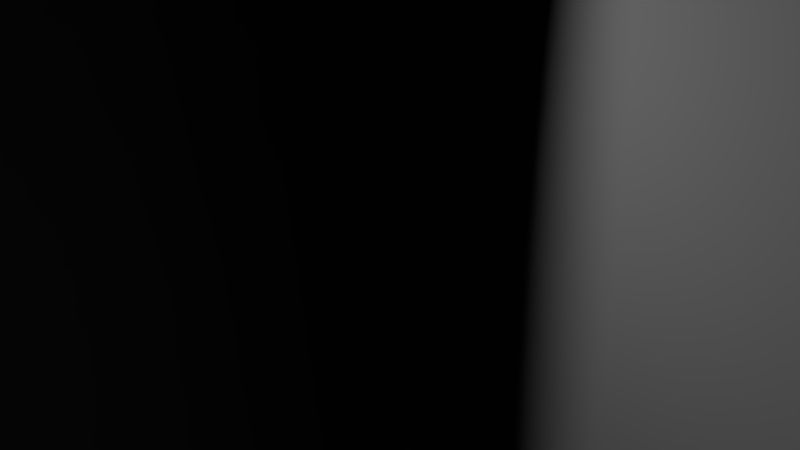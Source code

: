# Source: Tree1M.blend  (saved by Blender 2.79.0; exported with 4.5.12 LTS)
import bpy
from mathutils import Matrix  # noqa: F401  (used for matrix-valued properties, if any)

bpy.ops.wm.read_factory_settings(use_empty=True)
scene = bpy.context.scene
scene.name = 'Scene'

# ---- collections
col_collection_1 = bpy.data.collections.new('Collection 1'); scene.collection.children.link(col_collection_1)

# ---- materials (node trees are filled in below, after node groups)
mat_jtree11 = bpy.data.materials.new('JTree11')
mat_jtree11.alpha_threshold = 0.0
mat_jtree11.use_transparent_shadow = False
mat_jtree11.roughness = 0.5

# ---- material node trees

# ---- world
world_world = bpy.data.worlds.new('World'); scene.world = world_world
world_world.color = (0.05088, 0.05088, 0.05088)
world_world.use_sun_shadow = False
world_world.sun_shadow_jitter_overblur = 0.0
world_world.cycles.sampling_method = 'MANUAL'

# ---- cameras
cam_camera = bpy.data.cameras.new('Camera')
cam_camera.clip_end = 100.0
cam_camera.lens = 35.0
cam_camera.sensor_width = 32.0
cam_camera.sensor_height = 18.0
cam_camera.ortho_scale = 7.314
cam_camera.dof.focus_distance = 0.0
cam_camera.dof.aperture_fstop = 128.0

# ---- lights
light_lamp = bpy.data.lights.new('Lamp', 'POINT')
light_lamp.transmission_factor = 0.0
light_lamp.cutoff_distance = 30.0
light_lamp.energy = 100.0
light_lamp.shadow_buffer_clip_start = 1.001
light_lamp.shadow_soft_size = 0.1
light_lamp.shadow_maximum_resolution = 0.006
light_lamp.use_absolute_resolution = True

# ---- meshes
me_group1 = bpy.data.meshes.new('Group1')
me_group1.from_pydata([(-4.495, 14.29, 13.8), (9.105, 11.89, 13.8), (10.3, -0.5143, 6.4), (-4.495, -0.5143, 2.8), (-19.3, -195.9, 6.4), (-0.8953, -195.9, 28.6), (19.9, -195.9, 21.2), (19.9, -195.9, -4.0), (-0.8953, -195.9, -11.4), (-8.495, 21.69, 10.0), (2.705, 10.49, 2.8), (2.705, 21.69, 17.4), (-56.5, 84.49, 61.8), (79.1, 69.69, -0.4), (-60.1, 91.89, -103.8), (-119.3, 117.7, -37.4), (31.1, 117.7, -107.6), (69.1, 100.5, -89.2), (97.5, 100.5, 73.0), (42.3, 109.1, 108.6), (-109.3, 109.1, -12.8)], [], [(5, 6, 1, 0), (3, 4, 0), (4, 5, 0), (2, 1, 6), (6, 7, 2), (2, 3, 0, 1), (8, 4, 3), (3, 0, 9), (2, 3, 10), (11, 0, 1), (0, 12, 9), (0, 11, 12), (13, 2, 10), (13, 1, 2), (9, 14, 3), (9, 15, 14), (14, 16, 10), (13, 10, 17), (13, 18, 1), (11, 19, 12), (3, 14, 10), (12, 20, 9), (3, 2, 7, 8)])
me_group1.polygons.foreach_set('use_smooth', [True] * 23)
_k = set([(0, 4), (0, 5), (0, 9), (0, 11), (0, 12), (1, 6), (1, 13), (2, 6), (2, 7), (2, 10), (2, 13), (3, 4), (3, 8), (3, 9), (3, 10), (3, 14), (9, 12), (9, 14), (10, 13), (10, 14), (11, 12)])
me_group1.attributes.new('sharp_edge', 'BOOLEAN', 'EDGE').data.foreach_set('value', [ (min(e.vertices), max(e.vertices)) in _k for e in me_group1.edges])
_uv = me_group1.uv_layers.new(name='UVMap')
_uv.uv.foreach_set('vector', [0.3555, 0.0, 0.3086, 0.0, 0.3906, 0.4648, 0.418, 0.4648, 0.4453, 0.4453, 0.3945, 0.0, 0.418, 0.4648, 0.3945, 0.0, 0.3555, 0.0, 0.418, 0.4648, 0.4766, 0.4453, 0.5, 0.4648, 0.5938, 0.0, 0.5938, 0.0, 0.5234, 0.0, 0.4766, 0.4453, 0.4141, 0.418, 0.4023, 0.4492, 0.4297, 0.457, 0.4492, 0.4336, 0.4531, 0.0, 0.3945, 0.0, 0.4453, 0.4453, 0.5, 0.4648, 0.4492, 0.4492, 0.418, 0.4648, 0.4688, 0.4492, 0.4492, 0.4062, 0.4258, 0.4492, 0.4727, 0.4609, 0.4531, 0.4141, 0.4258, 0.4648, 0.3477, 0.5195, 0.01172, 0.6602, 0.3633, 0.5469, 0.3477, 0.5234, 0.332, 0.5, 0.01172, 0.6602, 0.9414, 0.4727, 0.5469, 0.4297, 0.5312, 0.4609, 0.9414, 0.4727, 0.5469, 0.3984, 0.5469, 0.4297, 0.4258, 0.4961, 0.5312, 0.9961, 0.4688, 0.4922, 0.4258, 0.4961, 0.1445, 0.9883, 0.5312, 0.9961, 0.5312, 0.9961, 0.8203, 0.7734, 0.5156, 0.4805, 0.9414, 0.4727, 0.5312, 0.4609, 0.8633, 0.7773, 0.9414, 0.4727, 0.9141, 0.2383, 0.5469, 0.4062, 0.332, 0.5, 0.0, 0.2695, 0.01172, 0.6602, 0.4688, 0.4922, 0.5312, 0.9961, 0.5156, 0.4805, 0.01172, 0.6602, 0.1406, 0.9219, 0.3633, 0.5469, 0.4453, 0.4453, 0.4766, 0.4453, 0.5234, 0.0, 0.4531, 0.0])
me_group1.materials.append(mat_jtree11)
me_group1.use_remesh_preserve_volume = False
me_group1.use_remesh_preserve_attributes = False
me_group1.use_mirror_vertex_groups = False
me_group1.update()
me_group1.normals_split_custom_set([tuple(v) for v in zip(*[iter([0.2581, 0.9654, 0.03735, 0.3268, 0.9339, 0.1448, -0.008857, 0.9999, -0.01432, 0.06403, 0.9835, 0.169, -0.9924, -0.0987, 0.07335, -0.9924, -0.09869, 0.07336, -0.9924, -0.09868, 0.07337, -0.7695, 0.6378, 0.03175, -0.7695, 0.6378, 0.03173, -0.7695, 0.6379, 0.03178, 0.996, 0.07055, 0.05429, 0.996, 0.07055, 0.0543, 0.996, 0.07055, 0.0543, 0.9988, -5.834e-06, 0.04907, 0.9988, -3.496e-06, 0.04907, 0.9988, 1.821e-07, 0.04908, 0.1554, -0.8422, 0.5162, 0.2036, -0.7529, 0.6259, -0.2963, -0.8683, 0.3977, 0.027, -0.8624, 0.5055, -0.6948, -0.7182, 0.03941, -0.6948, -0.7181, 0.03944, -0.6947, -0.7182, 0.03934, -0.8814, 0.3791, -0.2817, -0.8814, 0.3791, -0.2818, -0.8814, 0.3791, -0.2817, 0.2335, -0.9603, -0.1529, 0.2336, -0.9602, -0.1529, 0.2336, -0.9602, -0.1529, -0.06754, 0.9214, -0.3826, -0.06755, 0.9214, -0.3826, -0.06749, 0.9214, -0.3826, -0.8391, -0.1403, -0.5256, -0.8391, -0.1403, -0.5256, -0.8391, -0.1403, -0.5256, 0.09832, 0.8539, -0.511, 0.09834, 0.8539, -0.511, 0.09831, 0.8539, -0.511, 0.1331, -0.9655, -0.224, 0.1331, -0.9655, -0.224, 0.1331, -0.9655, -0.224, 0.4939, 0.7668, -0.4099, 0.4939, 0.7669, -0.4098, 0.494, 0.7668, -0.4099, -0.9302, 0.2653, -0.2536, -0.9302, 0.2653, -0.2537, -0.9302, 0.2653, -0.2536, -0.5844, -0.2173, -0.7818, -0.5845, -0.2173, -0.7818, -0.5845, -0.2173, -0.7818, 0.1785, -0.6614, -0.7284, 0.1785, -0.6614, -0.7284, 0.1785, -0.6614, -0.7284, 0.5706, -0.3257, -0.7539, 0.5705, -0.3257, -0.7539, 0.5705, -0.3257, -0.7539, 0.6474, 0.1511, -0.747, 0.6475, 0.1512, -0.7469, 0.6474, 0.1511, -0.747, -0.1735, 0.7197, -0.6723, -0.1735, 0.7196, -0.6723, -0.1735, 0.7196, -0.6723, 0.6185, -0.6735, -0.4048, 0.6185, -0.6735, -0.4048, 0.6185, -0.6735, -0.4048, -0.6664, 0.2388, -0.7063, -0.6664, 0.2388, -0.7063, -0.6664, 0.2387, -0.7063, 0.2352, -0.97, 0.06155, 0.2614, -0.9635, 0.05812, 0.3474, -0.9373, 0.02785, -0.5253, -0.8442, -0.1066])] * 3)])

# ---- objects
ob_group1 = bpy.data.objects.new('Group1', me_group1)
ob_lamp = bpy.data.objects.new('Lamp', light_lamp)
ob_camera = bpy.data.objects.new('Camera', cam_camera)

# ---- transforms, parenting, visibility, modifiers, constraints
ob_group1.location = (0.0, 0.0, 55.28)
ob_group1.rotation_euler = (1.571, -0.0, 0.0)
ob_group1.lineart.crease_threshold = 0.0
ob_lamp.location = (4.076, 1.005, 5.904)
ob_lamp.rotation_euler = (0.6503, 0.05522, 1.866)
ob_lamp.lock_rotations_4d = False
ob_lamp.empty_display_type = 'ARROWS'
ob_lamp.color = (0.0, 0.0, 0.0, 0.0)
ob_lamp.lineart.crease_threshold = 0.0
ob_camera.location = (7.481, -6.508, 5.344)
ob_camera.rotation_euler = (1.109, 0.0, 0.8149)
ob_camera.lock_rotations_4d = False
ob_camera.empty_display_type = 'ARROWS'
ob_camera.color = (0.0, 0.0, 0.0, 0.0)
ob_camera.display_type = 'WIRE'
ob_camera.lineart.crease_threshold = 0.0

# ---- collection membership
col_collection_1.objects.link(ob_group1)
col_collection_1.objects.link(ob_lamp)
col_collection_1.objects.link(ob_camera)

# ---- scene / render settings (as saved in the file)
scene.camera = ob_camera
scene.frame_start = 1; scene.frame_end = 250; scene.frame_set(1)
scene.render.engine = 'BLENDER_EEVEE_NEXT'
scene.render.resolution_percentage = 50
scene.render.dither_intensity = 0.0
scene.cycles.use_denoising = False
scene.cycles.samples = 128
scene.cycles.sampling_pattern = 'TABULATED_SOBOL'
scene.cycles.use_adaptive_sampling = False
scene.cycles.use_light_tree = False
scene.cycles.blur_glossy = 0.0
scene.cycles.sample_clamp_indirect = 0.0
scene.view_settings.view_transform = 'Standard'
bpy.context.view_layer.update()
